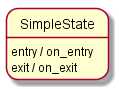

The diagram above was rendered by PlantUML. Its source (embedded in the PNG):
@startuml
state SimpleState{
SimpleState : entry / on_entry
SimpleState : exit / on_exit
@enduml